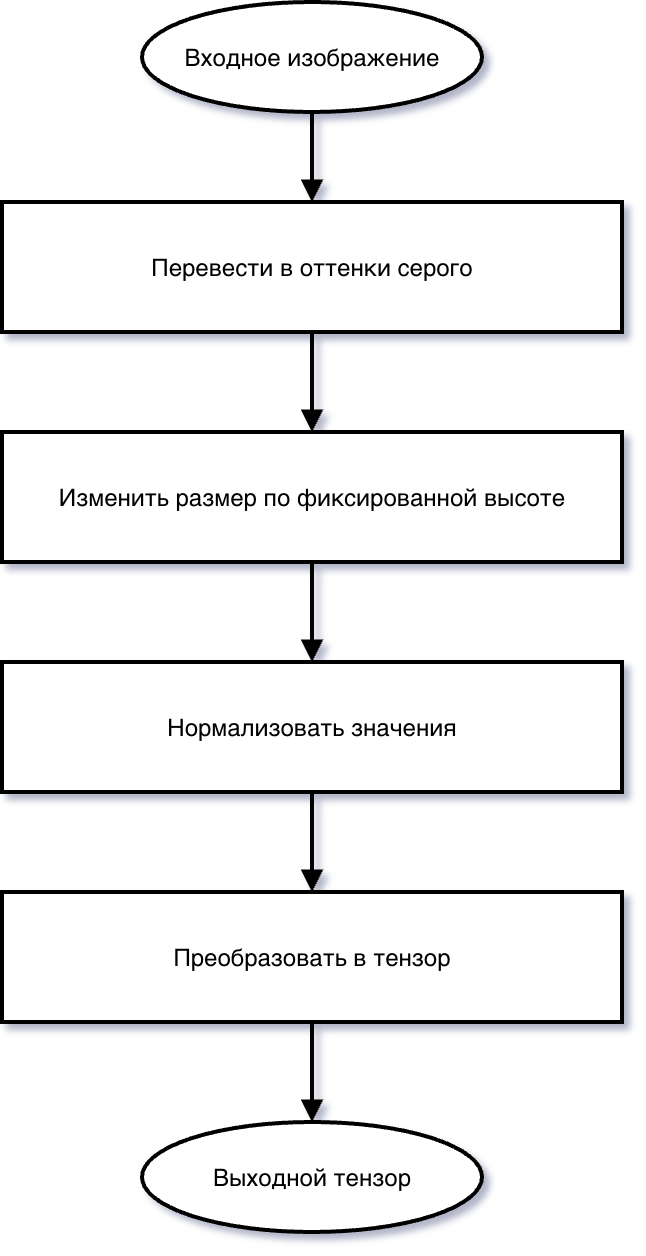

The diagram above was exported from draw.io. Its source (the exported page's mxGraphModel, read from the mxfile embedded in the PNG):
<mxGraphModel dx="1006" dy="781" grid="1" gridSize="10" guides="1" tooltips="1" connect="1" arrows="1" fold="1" page="1" pageScale="1" pageWidth="2000" pageHeight="1200" math="0" shadow="0">
  <root>
    <mxCell id="0" />
    <mxCell id="1" parent="0" />
    <mxCell id="sp1" parent="1" style="ellipse;whiteSpace=wrap;html=1;fillColor=#ffffff;strokeColor=#000000;strokeWidth=2;" value="Входное изображение" vertex="1">
      <mxGeometry height="55" width="170" x="830" y="70" as="geometry" />
    </mxCell>
    <mxCell id="sp2" parent="1" style="rounded=0;whiteSpace=wrap;html=1;fillColor=#ffffff;strokeColor=#000000;strokeWidth=2;" value="Перевести в оттенки серого" vertex="1">
      <mxGeometry height="65" width="310" x="760" y="170" as="geometry" />
    </mxCell>
    <mxCell id="sp3" parent="1" style="rounded=0;whiteSpace=wrap;html=1;fillColor=#ffffff;strokeColor=#000000;strokeWidth=2;" value="Изменить размер по фиксированной высоте" vertex="1">
      <mxGeometry height="65" width="310" x="760" y="285" as="geometry" />
    </mxCell>
    <mxCell id="sp4" parent="1" style="rounded=0;whiteSpace=wrap;html=1;fillColor=#ffffff;strokeColor=#000000;strokeWidth=2;" value="Нормализовать значения" vertex="1">
      <mxGeometry height="65" width="310" x="760" y="400" as="geometry" />
    </mxCell>
    <mxCell id="sp5" parent="1" style="rounded=0;whiteSpace=wrap;html=1;fillColor=#ffffff;strokeColor=#000000;strokeWidth=2;" value="Преобразовать в тензор" vertex="1">
      <mxGeometry height="65" width="310" x="760" y="515" as="geometry" />
    </mxCell>
    <mxCell id="sp6" parent="1" style="ellipse;whiteSpace=wrap;html=1;fillColor=#ffffff;strokeColor=#000000;strokeWidth=2;" value="Выходной тензор" vertex="1">
      <mxGeometry height="55" width="170" x="830" y="630" as="geometry" />
    </mxCell>
    <mxCell id="spe1" edge="1" parent="1" source="sp1" style="edgeStyle=orthogonalEdgeStyle;html=1;endArrow=block;strokeColor=#000000;strokeWidth=2;labelBackgroundColor=#ffffff;" target="sp2" value="">
      <mxGeometry relative="1" as="geometry" />
    </mxCell>
    <mxCell id="spe2" edge="1" parent="1" source="sp2" style="edgeStyle=orthogonalEdgeStyle;html=1;endArrow=block;strokeColor=#000000;strokeWidth=2;labelBackgroundColor=#ffffff;" target="sp3" value="">
      <mxGeometry relative="1" as="geometry" />
    </mxCell>
    <mxCell id="spe3" edge="1" parent="1" source="sp3" style="edgeStyle=orthogonalEdgeStyle;html=1;endArrow=block;strokeColor=#000000;strokeWidth=2;labelBackgroundColor=#ffffff;" target="sp4" value="">
      <mxGeometry relative="1" as="geometry" />
    </mxCell>
    <mxCell id="spe4" edge="1" parent="1" source="sp4" style="edgeStyle=orthogonalEdgeStyle;html=1;endArrow=block;strokeColor=#000000;strokeWidth=2;labelBackgroundColor=#ffffff;" target="sp5" value="">
      <mxGeometry relative="1" as="geometry">
        <mxPoint as="offset" />
      </mxGeometry>
    </mxCell>
    <mxCell id="spe5" edge="1" parent="1" source="sp5" style="edgeStyle=orthogonalEdgeStyle;html=1;endArrow=block;strokeColor=#000000;strokeWidth=2;labelBackgroundColor=#ffffff;" target="sp6" value="">
      <mxGeometry relative="1" as="geometry" />
    </mxCell>
  </root>
</mxGraphModel>